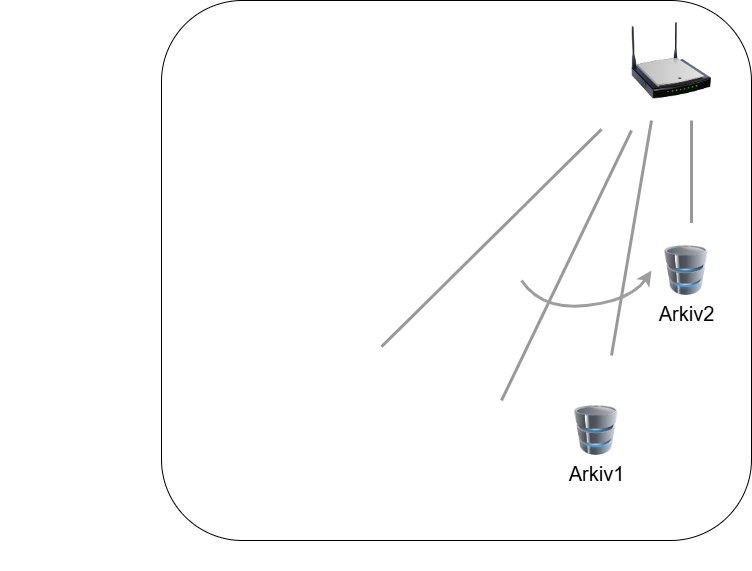

The diagram above was exported from draw.io. Its source (the exported page's mxGraphModel, read from the mxfile embedded in the PNG):
<mxGraphModel dx="2074" dy="1106" grid="1" gridSize="10" guides="1" tooltips="1" connect="1" arrows="1" fold="1" page="1" pageScale="1" pageWidth="1169" pageHeight="827" math="0" shadow="0">
  <root>
    <mxCell id="0" />
    <mxCell id="1" parent="0" />
    <mxCell id="Tpik03H8ZJLZ2pngIgXl-29" value="" style="rounded=1;whiteSpace=wrap;html=1;" parent="1" vertex="1">
      <mxGeometry x="510" y="90" width="590" height="540" as="geometry" />
    </mxCell>
    <mxCell id="Tpik03H8ZJLZ2pngIgXl-12" value="" style="image;html=1;image=img/lib/clip_art/networking/Wireless_Router_N_128x128.png" parent="1" vertex="1">
      <mxGeometry x="980" y="110" width="80" height="80" as="geometry" />
    </mxCell>
    <mxCell id="Tpik03H8ZJLZ2pngIgXl-17" value="&lt;font style=&quot;font-size: 20px;&quot;&gt;Arkiv1&lt;/font&gt;" style="image;html=1;image=img/lib/clip_art/computers/Database_128x128.png" parent="1" vertex="1">
      <mxGeometry x="920" y="495" width="50" height="50" as="geometry" />
    </mxCell>
    <mxCell id="Tpik03H8ZJLZ2pngIgXl-22" value="" style="endArrow=none;html=1;rounded=0;strokeWidth=3;strokeColor=#999999;" parent="1" edge="1">
      <mxGeometry width="50" height="50" relative="1" as="geometry">
        <mxPoint x="850" y="490" as="sourcePoint" />
        <mxPoint x="980" y="220" as="targetPoint" />
      </mxGeometry>
    </mxCell>
    <mxCell id="Tpik03H8ZJLZ2pngIgXl-23" value="" style="endArrow=none;html=1;rounded=0;strokeWidth=3;strokeColor=#999999;" parent="1" edge="1">
      <mxGeometry width="50" height="50" relative="1" as="geometry">
        <mxPoint x="730" y="436.25" as="sourcePoint" />
        <mxPoint x="950" y="218.75" as="targetPoint" />
      </mxGeometry>
    </mxCell>
    <mxCell id="Tpik03H8ZJLZ2pngIgXl-24" value="" style="endArrow=none;html=1;rounded=0;strokeWidth=3;strokeColor=#999999;" parent="1" edge="1">
      <mxGeometry width="50" height="50" relative="1" as="geometry">
        <mxPoint x="960" y="445" as="sourcePoint" />
        <mxPoint x="1000" y="210" as="targetPoint" />
      </mxGeometry>
    </mxCell>
    <mxCell id="Tpik03H8ZJLZ2pngIgXl-57" value="&lt;font color=&quot;#ffffff&quot;&gt;Proxy server&lt;/font&gt;" style="text;html=1;align=center;verticalAlign=middle;whiteSpace=wrap;rounded=0;fillColor=none;strokeColor=none;" parent="1" vertex="1">
      <mxGeometry x="349" y="630" width="60" height="30" as="geometry" />
    </mxCell>
    <mxCell id="rKde0aRzUWsfnP29e9nx-20" value="" style="endArrow=none;html=1;rounded=0;strokeWidth=3;strokeColor=#999999;" parent="1" edge="1">
      <mxGeometry width="50" height="50" relative="1" as="geometry">
        <mxPoint x="1040" y="312.5" as="sourcePoint" />
        <mxPoint x="1040" y="210" as="targetPoint" />
      </mxGeometry>
    </mxCell>
    <mxCell id="XepMuT-vtSW1UXidhf40-5" value="" style="curved=1;endArrow=classic;html=1;rounded=0;strokeColor=#9E9E9E;strokeWidth=3;" edge="1" parent="1">
      <mxGeometry width="50" height="50" relative="1" as="geometry">
        <mxPoint x="870" y="370" as="sourcePoint" />
        <mxPoint x="1000" y="360" as="targetPoint" />
        <Array as="points">
          <mxPoint x="890" y="400" />
          <mxPoint x="980" y="390" />
        </Array>
      </mxGeometry>
    </mxCell>
    <mxCell id="XepMuT-vtSW1UXidhf40-9" value="&lt;font style=&quot;font-size: 20px;&quot;&gt;Arkiv2&lt;/font&gt;" style="image;html=1;image=img/lib/clip_art/computers/Database_128x128.png" vertex="1" parent="1">
      <mxGeometry x="1010" y="335" width="50" height="50" as="geometry" />
    </mxCell>
  </root>
</mxGraphModel>